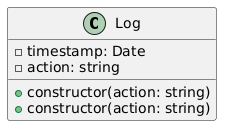

The diagram above was rendered by PlantUML. Its source (embedded in the PNG):
@startuml
class Log {
    -timestamp: Date
    -action: string
    +constructor(action: string)
}

Log : +constructor(action: string)
@enduml